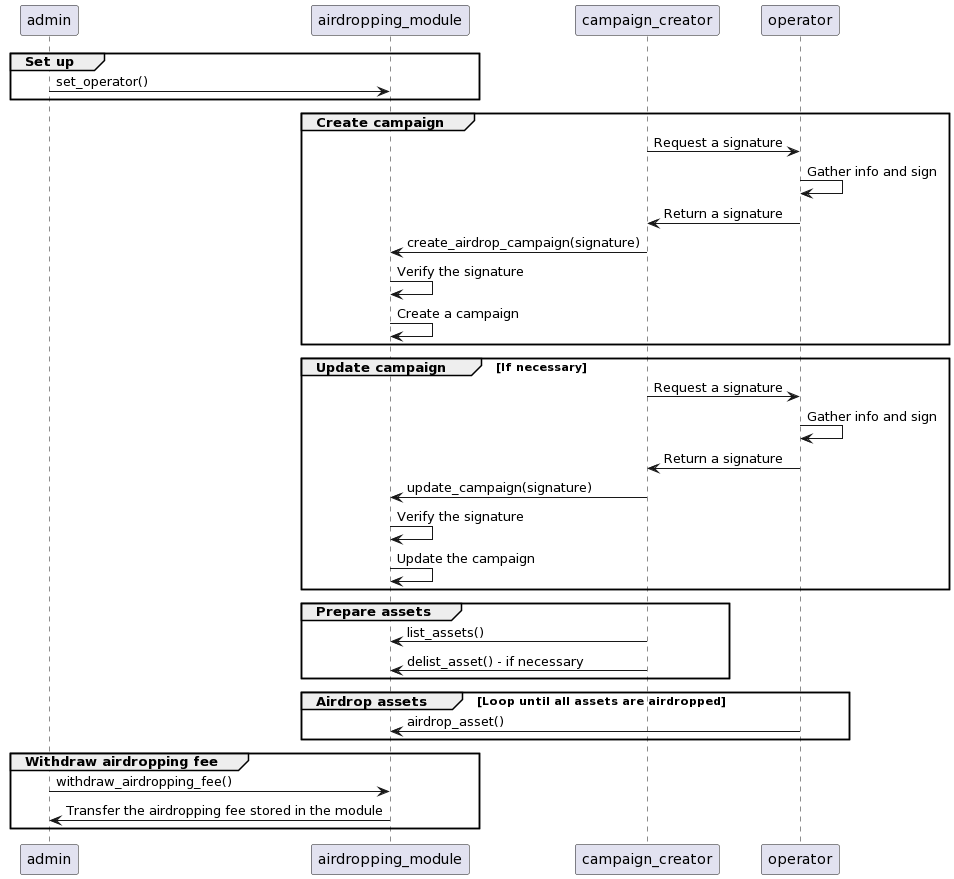

The diagram above was rendered by PlantUML. Its source (embedded in the PNG):
@startuml
group Set up
    admin -> airdropping_module: set_operator()
end
group Create campaign
    campaign_creator -> operator: Request a signature
    operator -> operator: Gather info and sign
    operator -> campaign_creator: Return a signature
    campaign_creator -> airdropping_module: create_airdrop_campaign(signature)
    airdropping_module -> airdropping_module: Verify the signature
    airdropping_module -> airdropping_module: Create a campaign
end
group Update campaign [If necessary]
    campaign_creator -> operator: Request a signature
    operator -> operator: Gather info and sign
    operator -> campaign_creator: Return a signature
    campaign_creator -> airdropping_module: update_campaign(signature)
    airdropping_module -> airdropping_module: Verify the signature
    airdropping_module -> airdropping_module: Update the campaign
end
group Prepare assets
    campaign_creator -> airdropping_module: list_assets()
    campaign_creator -> airdropping_module: delist_asset() - if necessary
end
group Airdrop assets [Loop until all assets are airdropped]
    operator -> airdropping_module: airdrop_asset()
end
group Withdraw airdropping fee
    admin -> airdropping_module: withdraw_airdropping_fee()
    airdropping_module -> admin: Transfer the airdropping fee stored in the module
end
@enduml